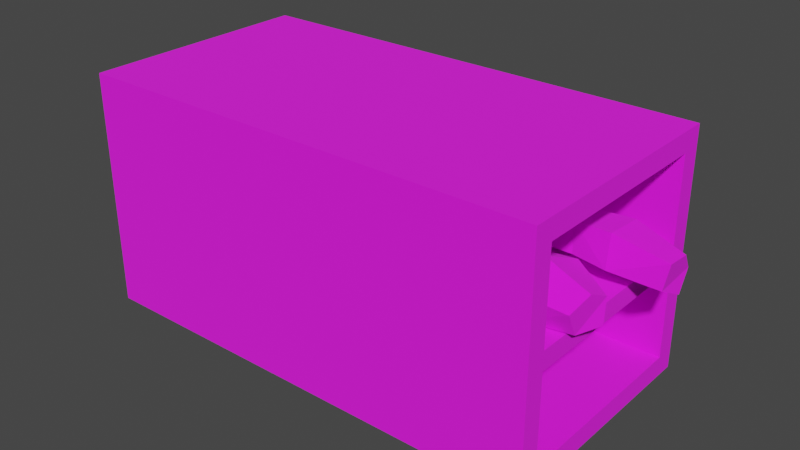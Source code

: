 # Source: Coffin_Slot_-_Semi_Filled.blend  (saved by Blender 5.1.30; exported with 4.5.12 LTS)
import bpy
from mathutils import Matrix  # noqa: F401  (used for matrix-valued properties, if any)

bpy.ops.wm.read_factory_settings(use_empty=True)
scene = bpy.context.scene
scene.name = 'Scene'

# ---- collections
col_collection = bpy.data.collections.new('Collection'); scene.collection.children.link(col_collection)

# ---- images (referenced by path relative to the original .blend; pixels are not part of the script)
import os
ASSET_DIR = os.environ.get("B2B_ASSET_DIR", "")  # directory of the original .blend (textures are referenced by path, not embedded)
HERE = os.path.dirname(os.path.abspath(__file__))  # packed textures are extracted next to this script under _unpacked/

def load_image(name, relpath, width, height, colorspace="sRGB"):
    """Load a texture the original file referenced (path relative to the .blend, or extracted next to this script)."""
    p = next((c for c in (os.path.join(HERE, relpath), os.path.join(ASSET_DIR, relpath)) if relpath and os.path.exists(c)), "")
    if p:
        img = bpy.data.images.load(p, check_existing=True)
        img.name = name
    else:  # same state as the original file: an image datablock whose file is absent (Cycles renders it pink)
        img = bpy.data.images.new(name, width, height)
        img.source = "FILE"
        img.filepath = "//" + (relpath or name)
    img.colorspace_settings.name = colorspace
    return img
img_stone_png = load_image('Stone.png', 'Stone.png', 1024, 1024, 'sRGB')
img_wrapping_png_001 = load_image('wrapping.png.001', 'wrapping.png', 1024, 1024, 'sRGB')

# ---- materials (node trees are filled in below, after node groups)
mat_stone = bpy.data.materials.new('Stone')
mat_wrapping_001 = bpy.data.materials.new('Wrapping.001')

# ---- material node trees
mat_stone.use_nodes = True; mat_stone.node_tree.nodes.clear()
_N = mat_stone.node_tree.nodes; _L = mat_stone.node_tree.links
n0 = _N.new('ShaderNodeBsdfPrincipled'); n0.name = 'Principled BSDF'; n0.location = (-200, 100)
n0.inputs[2].default_value = 1.0
n1 = _N.new('ShaderNodeOutputMaterial'); n1.name = 'Material Output'; n1.location = (200, 100)
n2 = _N.new('ShaderNodeTexImage'); n2.name = 'Image Texture'; n2.location = (-490, 80)
n2.image = img_stone_png
_L.new(n0.outputs[0], n1.inputs[0])
_L.new(n2.outputs[0], n0.inputs[0])
n1.is_active_output = True
mat_wrapping_001.use_nodes = True; mat_wrapping_001.node_tree.nodes.clear()
_N = mat_wrapping_001.node_tree.nodes; _L = mat_wrapping_001.node_tree.links
n0 = _N.new('ShaderNodeBsdfPrincipled'); n0.name = 'Principled BSDF'; n0.location = (-200, 100)
n0.inputs[2].default_value = 1.0
n1 = _N.new('ShaderNodeOutputMaterial'); n1.name = 'Material Output'; n1.location = (200, 100)
n2 = _N.new('ShaderNodeTexImage'); n2.name = 'Image Texture'; n2.location = (-490, 80)
n2.image = img_wrapping_png_001
_L.new(n0.outputs[0], n1.inputs[0])
_L.new(n2.outputs[0], n0.inputs[0])
n1.is_active_output = True

# ---- world
world_world = bpy.data.worlds.new('World'); scene.world = world_world
world_world.use_nodes = True; world_world.node_tree.nodes.clear()
_N = world_world.node_tree.nodes; _L = world_world.node_tree.links
n0 = _N.new('ShaderNodeOutputWorld'); n0.name = 'World Output'; n0.location = (300, 300)
n1 = _N.new('ShaderNodeBackground'); n1.name = 'Background'; n1.location = (10, 300)
n1.inputs[0].default_value = (0.05088, 0.05088, 0.05088, 1.0)
_L.new(n1.outputs[0], n0.inputs[0])
n0.is_active_output = True
world_world.color = (0.05088, 0.05088, 0.05088)
world_world.use_sun_shadow = False
world_world.sun_shadow_jitter_overblur = 0.0

# ---- meshes
me_plane_002 = bpy.data.meshes.new('Plane.002')
me_plane_002.from_pydata([(-1.0, -1.0, 0.0), (7.0, -0.6622, -0.3378), (-1.0, 3.0, 0.0), (7.0, 2.662, -0.3378), (7.0, -0.6622, -3.662), (7.0, 2.662, -3.662), (-1.0, -1.0, -4.0), (-1.0, 3.0, -4.0), (7.0, -1.0, 0.0), (7.0, 3.0, 0.0), (7.0, -1.0, -4.0), (7.0, 3.0, -4.0), (-0.6335, -0.6622, -0.3378), (-0.6335, 2.662, -0.3378), (-0.6335, -0.6622, -3.662), (-0.6335, 2.662, -3.662), (7.0, 3.0, -2.156), (7.0, 3.0, -1.844), (7.0, -1.0, -1.844), (7.0, -1.0, -2.156), (-1.0, 3.0, -1.844), (-1.0, 3.0, -2.156), (-1.0, -1.0, -1.844), (-1.0, -1.0, -2.156), (7.0, 2.662, -2.156), (7.0, 2.662, -1.844), (7.0, -0.6622, -1.844), (7.0, -0.6622, -2.156), (-0.6335, 2.662, -2.156), (-0.6335, 2.662, -1.844), (-0.6335, -0.6622, -1.844), (-0.6335, -0.6622, -2.156)], [], [(0, 8, 9, 2), (27, 4, 14, 31), (11, 10, 6, 7), (21, 7, 6, 23), (16, 11, 7, 21), (23, 6, 10, 19), (1, 3, 9, 8), (5, 4, 10, 11), (24, 5, 11, 16), (26, 1, 8, 18), (28, 31, 14, 15), (4, 5, 15, 14), (25, 3, 13, 29), (3, 1, 12, 13), (5, 24, 28, 15), (24, 25, 26, 27), (13, 12, 30, 29), (25, 29, 30, 26), (4, 27, 19, 10), (27, 26, 18, 19), (3, 25, 17, 9), (25, 24, 16, 17), (0, 22, 18, 8), (22, 23, 19, 18), (9, 17, 20, 2), (17, 16, 21, 20), (2, 20, 22, 0), (20, 21, 23, 22), (1, 26, 30, 12), (24, 27, 31, 28)])
_uv = me_plane_002.uv_layers.new(name='UVMap')
_uv.uv.foreach_set('vector', [-0.07583, 0.25, 0.9242, 0.25, 0.9242, 0.75, -0.07583, 0.75, 0.9242, 0.4805, 0.9242, 0.2922, -0.03001, 0.2922, -0.03001, 0.4805, 0.9242, 0.75, 0.9242, 0.25, -0.07583, 0.25, -0.07583, 0.75, 0.75, 0.4805, 0.75, 0.25, 0.25, 0.25, 0.25, 0.4805, 0.9242, 0.4805, 0.9242, 0.25, -0.07583, 0.25, -0.07583, 0.4805, -0.07583, 0.4805, -0.07583, 0.25, 0.9242, 0.25, 0.9242, 0.4805, 0.2922, 0.7078, 0.7078, 0.7078, 0.75, 0.75, 0.25, 0.75, 0.7078, 0.2922, 0.2922, 0.2922, 0.25, 0.25, 0.75, 0.25, 0.7078, 0.4805, 0.7078, 0.2922, 0.75, 0.25, 0.75, 0.4805, 0.2922, 0.5195, 0.2922, 0.7078, 0.25, 0.75, 0.25, 0.5195, 0.7078, 0.4805, 0.2922, 0.4805, 0.2922, 0.2922, 0.7078, 0.2922, 0.9242, 0.2922, 0.9242, 0.7078, -0.03001, 0.7078, -0.03001, 0.2922, 0.9242, 0.5195, 0.9242, 0.7078, -0.03001, 0.7078, -0.03001, 0.5195, 0.9242, 0.7078, 0.9242, 0.2922, -0.03001, 0.2922, -0.03001, 0.7078, 0.9242, 0.2922, 0.9242, 0.4805, -0.03001, 0.4805, -0.03001, 0.2922, 0.7078, 0.4805, 0.7078, 0.5195, 0.2922, 0.5195, 0.2922, 0.4805, 0.7078, 0.7078, 0.2922, 0.7078, 0.2922, 0.5195, 0.7078, 0.5195, 0.9242, 0.7078, -0.03001, 0.7078, -0.03001, 0.2922, 0.9242, 0.2922, 0.2922, 0.2922, 0.2922, 0.4805, 0.25, 0.4805, 0.25, 0.25, 0.2922, 0.4805, 0.2922, 0.5195, 0.25, 0.5195, 0.25, 0.4805, 0.7078, 0.7078, 0.7078, 0.5195, 0.75, 0.5195, 0.75, 0.75, 0.7078, 0.5195, 0.7078, 0.4805, 0.75, 0.4805, 0.75, 0.5195, -0.07583, 0.75, -0.07583, 0.5195, 0.9242, 0.5195, 0.9242, 0.75, -0.07583, 0.5195, -0.07583, 0.4805, 0.9242, 0.4805, 0.9242, 0.5195, 0.9242, 0.75, 0.9242, 0.5195, -0.07583, 0.5195, -0.07583, 0.75, 0.9242, 0.5195, 0.9242, 0.4805, -0.07583, 0.4805, -0.07583, 0.5195, 0.75, 0.75, 0.75, 0.5195, 0.25, 0.5195, 0.25, 0.75, 0.75, 0.5195, 0.75, 0.4805, 0.25, 0.4805, 0.25, 0.5195, 0.9242, 0.7078, 0.9242, 0.5195, -0.03001, 0.5195, -0.03001, 0.7078, 0.9242, 0.7078, 0.9242, 0.2922, -0.03001, 0.2922, -0.03001, 0.7078])
me_plane_002.materials.append(mat_stone)
me_plane_002.update()
me_circle_004 = bpy.data.meshes.new('Circle.004')
me_circle_004.from_pydata([(0.0365, 2.619, -13.67), (-2.412, 0.5501, -13.66), (-1.386, -2.255, -13.75), (1.392, -1.936, -13.72), (2.318, 0.9205, -13.8), (-0.1499, 3.773, -5.882), (-3.78, 1.222, -6.222), (-2.291, -2.092, -6.04), (2.311, -2.162, -5.886), (3.663, 1.233, -6.065), (-0.1985, 4.363, 0.8095), (-4.148, 0.5231, 0.8131), (-2.262, -2.503, 0.8397), (2.635, -2.145, 0.8478), (4.166, 1.471, 0.784), (0.09114, 2.5, 6.345), (-2.433, -0.1983, 6.424), (-1.037, -2.762, 6.433), (1.732, -2.565, 6.351), (2.786, 0.2476, 6.392), (0.3058, 1.205, 8.004), (-1.524, -0.2113, 7.782), (-0.8483, -2.747, 7.946), (1.322, -2.777, 7.688), (2.097, -0.333, 7.894), (0.2703, 1.396, 9.971), (-1.883, -0.1626, 9.965), (-1.226, -3.066, 9.961), (1.599, -2.99, 9.803), (2.569, -0.2067, 9.763), (0.3797, -0.02658, 12.78), (-0.8944, -0.9983, 12.76), (-0.2398, -3.209, 12.49), (1.255, -3.127, 12.73), (1.523, -0.8967, 12.63), (0.03319, 1.463, -14.29), (-1.289, 0.3941, -14.38), (-0.9586, -2.139, -14.4), (0.7935, -2.218, -14.42), (1.305, 0.4239, -14.34)], [], [(8, 2, 3), (1, 5, 0), (4, 8, 3), (7, 1, 2), (5, 4, 0), (10, 9, 5), (13, 7, 8), (6, 10, 5), (9, 13, 8), (12, 6, 7), (19, 13, 14), (12, 16, 11), (10, 19, 14), (18, 12, 13), (16, 10, 11), (24, 18, 19), (17, 21, 16), (15, 24, 19), (23, 17, 18), (21, 15, 16), (25, 24, 20), (28, 22, 23), (21, 25, 20), (24, 28, 23), (27, 21, 22), (34, 28, 29), (27, 31, 26), (30, 29, 25), (33, 27, 28), (26, 30, 25), (3, 39, 4), (36, 2, 1), (39, 0, 4), (2, 38, 3), (0, 36, 1), (32, 33, 34), (39, 38, 37), (8, 7, 2), (1, 6, 5), (4, 9, 8), (7, 6, 1), (5, 9, 4), (10, 14, 9), (13, 12, 7), (6, 11, 10), (9, 14, 13), (12, 11, 6), (19, 18, 13), (12, 17, 16), (10, 15, 19), (18, 17, 12), (16, 15, 10), (24, 23, 18), (17, 22, 21), (15, 20, 24), (23, 22, 17), (21, 20, 15), (25, 29, 24), (28, 27, 22), (21, 26, 25), (24, 29, 28), (27, 26, 21), (34, 33, 28), (27, 32, 31), (30, 34, 29), (33, 32, 27), (26, 31, 30), (3, 38, 39), (36, 37, 2), (39, 35, 0), (2, 37, 38), (0, 35, 36), (30, 31, 34), (31, 32, 34), (37, 36, 39), (36, 35, 39)])
_uv = me_circle_004.uv_layers.new(name='UVMap')
_uv.uv.foreach_set('vector', [0.1479, 0.09783, 0.1099, -0.6323, 0.2134, -0.5084, 0.4675, -0.472, 0.4225, 0.1005, 0.3815, -0.3812, 0.3045, -0.3924, 0.1479, 0.09783, 0.2134, -0.5084, 0.7045, -0.09555, 0.4675, -0.472, 0.531, -0.6767, 0.4225, 0.1005, 0.3045, -0.3924, 0.3815, -0.3812, 0.4368, 0.5546, 0.2769, 0.1129, 0.4225, 0.1005, 0.159, 0.6267, -0.03398, 0.0325, 0.1479, 0.09783, 0.5662, 0.01609, 0.4368, 0.5546, 0.4225, 0.1005, 0.2769, 0.1129, 0.159, 0.6267, 0.1479, 0.09783, 0.759, 0.5742, 0.5662, 0.01609, 0.7045, -0.09555, 0.3137, 1.018, 0.159, 0.6267, 0.2898, 0.5761, 0.759, 0.5742, 0.5741, 1.01, 0.597, 0.544, 0.4368, 0.5546, 0.3137, 1.018, 0.2898, 0.5761, 0.198, 1.112, -0.04381, 0.7066, 0.159, 0.6267, 0.5741, 1.01, 0.4368, 0.5546, 0.597, 0.544, 0.3211, 1.183, 0.198, 1.112, 0.3137, 1.018, 0.6939, 1.143, 0.5506, 1.162, 0.5741, 1.01, 0.4395, 0.9831, 0.3211, 1.183, 0.3137, 1.018, 0.2031, 1.243, 0.07088, 1.206, 0.198, 1.112, 0.5506, 1.162, 0.4395, 0.9831, 0.5741, 1.01, 0.4362, 1.337, 0.3211, 1.183, 0.4339, 1.158, 0.2348, 1.43, 0.1135, 1.328, 0.2031, 1.243, 0.5506, 1.162, 0.4362, 1.337, 0.4339, 1.158, 0.3211, 1.183, 0.2348, 1.43, 0.2031, 1.243, 0.6443, 1.474, 0.5506, 1.162, 0.6713, 1.288, 0.3631, 1.62, 0.2348, 1.43, 0.3405, 1.361, 0.6443, 1.474, 0.5024, 1.643, 0.5303, 1.377, 0.4294, 1.622, 0.3405, 1.361, 0.4362, 1.337, 0.2688, 1.695, 0.1243, 1.529, 0.2348, 1.43, 0.5303, 1.377, 0.4294, 1.622, 0.4362, 1.337, 0.2134, -0.5084, 0.312, -0.4927, 0.3045, -0.3924, 0.4299, -0.5477, 0.531, -0.6767, 0.4675, -0.472, 0.312, -0.4927, 0.3815, -0.3812, 0.3045, -0.3924, 0.1099, -0.6323, 0.208, -0.5943, 0.2134, -0.5084, 0.3815, -0.3812, 0.4299, -0.5477, 0.4675, -0.472, 0.7592, -0.3985, 0.814, -0.4256, 0.8461, -0.2568, 0.7592, -0.5063, 0.7737, -0.724, 0.8386, -0.724, 0.1479, 0.09783, -0.03398, 0.0325, 0.1099, -0.6323, 0.4675, -0.472, 0.5662, 0.01609, 0.4225, 0.1005, 0.3045, -0.3924, 0.2769, 0.1129, 0.1479, 0.09783, 0.7045, -0.09555, 0.5662, 0.01609, 0.4675, -0.472, 0.4225, 0.1005, 0.2769, 0.1129, 0.3045, -0.3924, 0.4368, 0.5546, 0.2898, 0.5761, 0.2769, 0.1129, 0.159, 0.6267, -0.04381, 0.7066, -0.03398, 0.0325, 0.5662, 0.01609, 0.597, 0.544, 0.4368, 0.5546, 0.2769, 0.1129, 0.2898, 0.5761, 0.159, 0.6267, 0.759, 0.5742, 0.597, 0.544, 0.5662, 0.01609, 0.3137, 1.018, 0.198, 1.112, 0.159, 0.6267, 0.759, 0.5742, 0.6939, 1.143, 0.5741, 1.01, 0.4368, 0.5546, 0.4395, 0.9831, 0.3137, 1.018, 0.198, 1.112, 0.07088, 1.206, -0.04381, 0.7066, 0.5741, 1.01, 0.4395, 0.9831, 0.4368, 0.5546, 0.3211, 1.183, 0.2031, 1.243, 0.198, 1.112, 0.6939, 1.143, 0.6713, 1.288, 0.5506, 1.162, 0.4395, 0.9831, 0.4339, 1.158, 0.3211, 1.183, 0.2031, 1.243, 0.1135, 1.328, 0.07088, 1.206, 0.5506, 1.162, 0.4339, 1.158, 0.4395, 0.9831, 0.4362, 1.337, 0.3405, 1.361, 0.3211, 1.183, 0.2348, 1.43, 0.1243, 1.529, 0.1135, 1.328, 0.5506, 1.162, 0.5303, 1.377, 0.4362, 1.337, 0.3211, 1.183, 0.3405, 1.361, 0.2348, 1.43, 0.6443, 1.474, 0.5303, 1.377, 0.5506, 1.162, 0.3631, 1.62, 0.2688, 1.695, 0.2348, 1.43, 0.6443, 1.474, 0.6002, 1.724, 0.5024, 1.643, 0.4294, 1.622, 0.3631, 1.62, 0.3405, 1.361, 0.2688, 1.695, 0.2037, 1.724, 0.1243, 1.529, 0.5303, 1.377, 0.5024, 1.643, 0.4294, 1.622, 0.2134, -0.5084, 0.208, -0.5943, 0.312, -0.4927, 0.4299, -0.5477, 0.5049, -0.724, 0.531, -0.6767, 0.312, -0.4927, 0.3743, -0.4636, 0.3815, -0.3812, 0.1099, -0.6323, 0.1396, -0.6706, 0.208, -0.5943, 0.3815, -0.3812, 0.3743, -0.4636, 0.4299, -0.5477, 0.8146, -0.1608, 0.7592, -0.2077, 0.8461, -0.2568, 0.7592, -0.2077, 0.7592, -0.3985, 0.8461, -0.2568, 0.8386, -0.724, 0.8551, -0.5184, 0.7592, -0.5063, 0.8551, -0.5184, 0.808, -0.4261, 0.7592, -0.5063])
me_circle_004.materials.append(mat_wrapping_001)
me_circle_004.update()
me_circle_005 = bpy.data.meshes.new('Circle.005')
me_circle_005.from_pydata([(0.0365, 2.619, -13.67), (-2.412, 0.5501, -13.66), (-1.386, -2.255, -13.75), (1.392, -1.936, -13.72), (2.318, 0.9205, -13.8), (-0.1499, 3.773, -5.882), (-3.78, 1.222, -6.222), (-2.291, -2.092, -6.04), (2.311, -2.162, -5.886), (3.663, 1.233, -6.065), (0.06747, 4.156, 0.8095), (-4.191, 1.359, 0.8131), (-2.606, -2.109, 0.8397), (2.635, -2.145, 0.8478), (4.166, 1.471, 0.784), (-0.6164, 2.736, 6.503), (-3.316, 0.715, 5.997), (-2.233, -2.163, 6.385), (0.8472, -2.058, 7.055), (1.884, 0.7559, 7.244), (-0.9006, 1.872, 8.178), (-2.771, 0.6135, 7.536), (-2.04, -2.08, 7.99), (0.1287, -2.132, 8.26), (0.8519, 0.329, 8.556), (-1.403, 2.264, 10.07), (-3.506, 0.7044, 9.605), (-2.891, -2.193, 9.864), (-0.1092, -2.128, 10.38), (0.8645, 0.6473, 10.48), (-1.981, 1.133, 12.87), (-3.22, 0.1581, 12.58), (-2.538, -2.075, 12.55), (-1.144, -1.966, 13.14), (-0.841, 0.2505, 13.03), (0.03319, 1.463, -14.29), (-1.289, 0.3941, -14.38), (-0.9586, -2.139, -14.4), (0.7935, -2.218, -14.42), (1.305, 0.4239, -14.34)], [], [(8, 2, 3), (1, 5, 0), (4, 8, 3), (7, 1, 2), (5, 4, 0), (10, 9, 5), (13, 7, 8), (6, 10, 5), (9, 13, 8), (12, 6, 7), (19, 13, 14), (12, 16, 11), (10, 19, 14), (18, 12, 13), (16, 10, 11), (24, 18, 19), (17, 21, 16), (15, 24, 19), (23, 17, 18), (21, 15, 16), (25, 24, 20), (28, 22, 23), (21, 25, 20), (24, 28, 23), (27, 21, 22), (34, 28, 29), (27, 31, 26), (30, 29, 25), (33, 27, 28), (26, 30, 25), (3, 39, 4), (36, 2, 1), (39, 0, 4), (2, 38, 3), (0, 36, 1), (32, 33, 34), (39, 38, 37), (8, 7, 2), (1, 6, 5), (4, 9, 8), (7, 6, 1), (5, 9, 4), (10, 14, 9), (13, 12, 7), (6, 11, 10), (9, 14, 13), (12, 11, 6), (19, 18, 13), (12, 17, 16), (10, 15, 19), (18, 17, 12), (16, 15, 10), (24, 23, 18), (17, 22, 21), (15, 20, 24), (23, 22, 17), (21, 20, 15), (25, 29, 24), (28, 27, 22), (21, 26, 25), (24, 29, 28), (27, 26, 21), (34, 33, 28), (27, 32, 31), (30, 34, 29), (33, 32, 27), (26, 31, 30), (3, 38, 39), (36, 37, 2), (39, 35, 0), (2, 37, 38), (0, 35, 36), (30, 31, 34), (31, 32, 34), (37, 36, 39), (36, 35, 39)])
_uv = me_circle_005.uv_layers.new(name='UVMap')
_uv.uv.foreach_set('vector', [0.1479, 0.09783, 0.1099, -0.6323, 0.2134, -0.5084, 0.4675, -0.472, 0.4225, 0.1005, 0.3815, -0.3812, 0.3045, -0.3924, 0.1479, 0.09783, 0.2134, -0.5084, 0.7045, -0.09555, 0.4675, -0.472, 0.531, -0.6767, 0.4225, 0.1005, 0.3045, -0.3924, 0.3815, -0.3812, 0.4368, 0.5546, 0.2769, 0.1129, 0.4225, 0.1005, 0.159, 0.6267, -0.03398, 0.0325, 0.1479, 0.09783, 0.5662, 0.01609, 0.4368, 0.5546, 0.4225, 0.1005, 0.2769, 0.1129, 0.159, 0.6267, 0.1479, 0.09783, 0.759, 0.5742, 0.5662, 0.01609, 0.7045, -0.09555, 0.3137, 1.018, 0.159, 0.6267, 0.2898, 0.5761, 0.759, 0.5742, 0.5741, 1.01, 0.597, 0.544, 0.4368, 0.5546, 0.3137, 1.018, 0.2898, 0.5761, 0.198, 1.112, -0.04381, 0.7066, 0.159, 0.6267, 0.5741, 1.01, 0.4368, 0.5546, 0.597, 0.544, 0.3211, 1.183, 0.198, 1.112, 0.3137, 1.018, 0.6939, 1.143, 0.5506, 1.162, 0.5741, 1.01, 0.4395, 0.9831, 0.3211, 1.183, 0.3137, 1.018, 0.2031, 1.243, 0.07088, 1.206, 0.198, 1.112, 0.5506, 1.162, 0.4395, 0.9831, 0.5741, 1.01, 0.4362, 1.337, 0.3211, 1.183, 0.4339, 1.158, 0.2348, 1.43, 0.1135, 1.328, 0.2031, 1.243, 0.5506, 1.162, 0.4362, 1.337, 0.4339, 1.158, 0.3211, 1.183, 0.2348, 1.43, 0.2031, 1.243, 0.6443, 1.474, 0.5506, 1.162, 0.6713, 1.288, 0.3631, 1.62, 0.2348, 1.43, 0.3405, 1.361, 0.6443, 1.474, 0.5024, 1.643, 0.5303, 1.377, 0.4294, 1.622, 0.3405, 1.361, 0.4362, 1.337, 0.2688, 1.695, 0.1243, 1.529, 0.2348, 1.43, 0.5303, 1.377, 0.4294, 1.622, 0.4362, 1.337, 0.2134, -0.5084, 0.312, -0.4927, 0.3045, -0.3924, 0.4299, -0.5477, 0.531, -0.6767, 0.4675, -0.472, 0.312, -0.4927, 0.3815, -0.3812, 0.3045, -0.3924, 0.1099, -0.6323, 0.208, -0.5943, 0.2134, -0.5084, 0.3815, -0.3812, 0.4299, -0.5477, 0.4675, -0.472, 0.7592, -0.3985, 0.814, -0.4256, 0.8461, -0.2568, 0.7592, -0.5063, 0.7737, -0.724, 0.8386, -0.724, 0.1479, 0.09783, -0.03398, 0.0325, 0.1099, -0.6323, 0.4675, -0.472, 0.5662, 0.01609, 0.4225, 0.1005, 0.3045, -0.3924, 0.2769, 0.1129, 0.1479, 0.09783, 0.7045, -0.09555, 0.5662, 0.01609, 0.4675, -0.472, 0.4225, 0.1005, 0.2769, 0.1129, 0.3045, -0.3924, 0.4368, 0.5546, 0.2898, 0.5761, 0.2769, 0.1129, 0.159, 0.6267, -0.04381, 0.7066, -0.03398, 0.0325, 0.5662, 0.01609, 0.597, 0.544, 0.4368, 0.5546, 0.2769, 0.1129, 0.2898, 0.5761, 0.159, 0.6267, 0.759, 0.5742, 0.597, 0.544, 0.5662, 0.01609, 0.3137, 1.018, 0.198, 1.112, 0.159, 0.6267, 0.759, 0.5742, 0.6939, 1.143, 0.5741, 1.01, 0.4368, 0.5546, 0.4395, 0.9831, 0.3137, 1.018, 0.198, 1.112, 0.07088, 1.206, -0.04381, 0.7066, 0.5741, 1.01, 0.4395, 0.9831, 0.4368, 0.5546, 0.3211, 1.183, 0.2031, 1.243, 0.198, 1.112, 0.6939, 1.143, 0.6713, 1.288, 0.5506, 1.162, 0.4395, 0.9831, 0.4339, 1.158, 0.3211, 1.183, 0.2031, 1.243, 0.1135, 1.328, 0.07088, 1.206, 0.5506, 1.162, 0.4339, 1.158, 0.4395, 0.9831, 0.4362, 1.337, 0.3405, 1.361, 0.3211, 1.183, 0.2348, 1.43, 0.1243, 1.529, 0.1135, 1.328, 0.5506, 1.162, 0.5303, 1.377, 0.4362, 1.337, 0.3211, 1.183, 0.3405, 1.361, 0.2348, 1.43, 0.6443, 1.474, 0.5303, 1.377, 0.5506, 1.162, 0.3631, 1.62, 0.2688, 1.695, 0.2348, 1.43, 0.6443, 1.474, 0.6002, 1.724, 0.5024, 1.643, 0.4294, 1.622, 0.3631, 1.62, 0.3405, 1.361, 0.2688, 1.695, 0.2037, 1.724, 0.1243, 1.529, 0.5303, 1.377, 0.5024, 1.643, 0.4294, 1.622, 0.2134, -0.5084, 0.208, -0.5943, 0.312, -0.4927, 0.4299, -0.5477, 0.5049, -0.724, 0.531, -0.6767, 0.312, -0.4927, 0.3743, -0.4636, 0.3815, -0.3812, 0.1099, -0.6323, 0.1396, -0.6706, 0.208, -0.5943, 0.3815, -0.3812, 0.3743, -0.4636, 0.4299, -0.5477, 0.8146, -0.1608, 0.7592, -0.2077, 0.8461, -0.2568, 0.7592, -0.2077, 0.7592, -0.3985, 0.8461, -0.2568, 0.8386, -0.724, 0.8551, -0.5184, 0.7592, -0.5063, 0.8551, -0.5184, 0.808, -0.4261, 0.7592, -0.5063])
me_circle_005.materials.append(mat_wrapping_001)
me_circle_005.update()

# ---- objects
ob_plane_001 = bpy.data.objects.new('Plane.001', me_plane_002)
ob_circle_002 = bpy.data.objects.new('Circle.002', me_circle_004)
ob_circle_001 = bpy.data.objects.new('Circle.001', me_circle_005)

# ---- transforms, parenting, visibility, modifiers, constraints
ob_plane_001.location = (-3.0, -1.0, 4.0)
ob_circle_002.location = (1.019, 0.5244, 2.813)
ob_circle_002.rotation_euler = (-1.571, 2.644, -1.571)
ob_circle_002.scale = (0.2847, 0.1722, 0.2847)
ob_circle_001.location = (0.5603, -0.4578, 2.546)
ob_circle_001.rotation_euler = (-1.571, 3.142, -1.571)
ob_circle_001.scale = (0.2847, 0.1722, 0.2847)

# ---- collection membership
col_collection.objects.link(ob_plane_001)
col_collection.objects.link(ob_circle_002)
col_collection.objects.link(ob_circle_001)

# ---- scene / render settings (as saved in the file)
scene.frame_start = 1; scene.frame_end = 250; scene.frame_set(1)
scene.render.engine = 'BLENDER_EEVEE_NEXT'
scene.render.bake_bias = 0.0
scene.render.bake_samples = 0
scene.cycles.sampling_pattern = 'TABULATED_SOBOL'
scene.view_settings.view_transform = 'Filmic'
bpy.context.view_layer.update()

# ---- added for rendering (the .blend has no active camera and no usable light): camera, sun
cam_auto = bpy.data.cameras.new('AutoCamera')
cam_auto.lens = 50.0
cam_auto.sensor_width = 36.0
cam_auto.clip_end = 1000.0
ob_auto_camera = bpy.data.objects.new('AutoCamera', cam_auto)
scene.collection.objects.link(ob_auto_camera)
ob_auto_camera.location = (9.91331, -11.5002, 9.68539)
ob_auto_camera.rotation_euler = (1.09748, -7.21219e-08, 0.694738)
scene.camera = ob_auto_camera
light_auto_sun = bpy.data.lights.new('AutoSun', 'SUN')
light_auto_sun.energy = 3.0
light_auto_sun.angle = 0.0523599
ob_auto_sun = bpy.data.objects.new('AutoSun', light_auto_sun)
scene.collection.objects.link(ob_auto_sun)
ob_auto_sun.rotation_euler = (0.872665, 0.174533, 0.523599)
bpy.context.view_layer.update()
